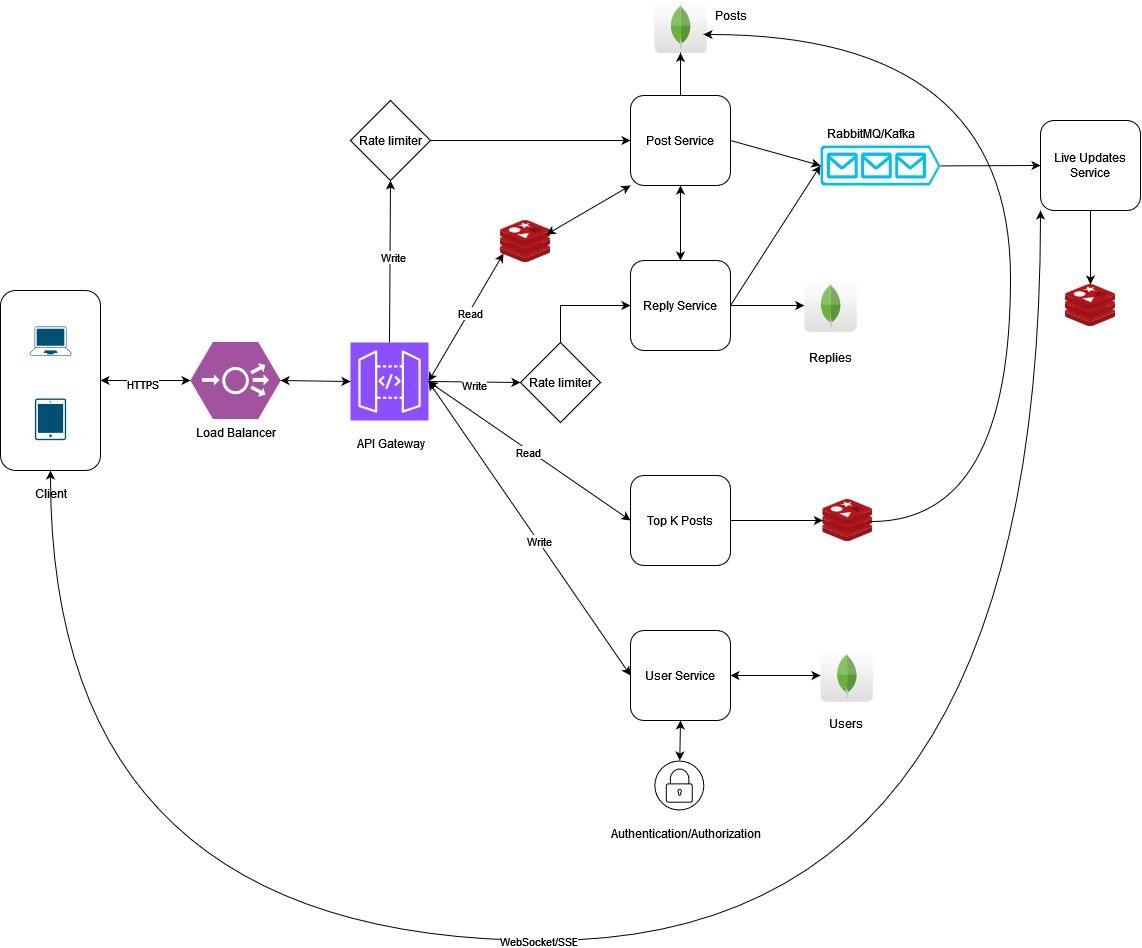

The diagram above was exported from draw.io. Its source (the exported page's mxGraphModel, read from the mxfile embedded in the PNG):
<mxGraphModel dx="1339" dy="1301" grid="1" gridSize="10" guides="1" tooltips="1" connect="1" arrows="1" fold="1" page="1" pageScale="1" pageWidth="827" pageHeight="1169" math="0" shadow="0">
  <root>
    <mxCell id="0" />
    <mxCell id="1" parent="0" />
    <mxCell id="ndsplkmBOGjCw1XD-PtC-14" value="" style="group" parent="1" vertex="1" connectable="0">
      <mxGeometry x="20" y="310" width="435" height="218" as="geometry" />
    </mxCell>
    <mxCell id="ndsplkmBOGjCw1XD-PtC-9" value="" style="group" parent="ndsplkmBOGjCw1XD-PtC-14" vertex="1" connectable="0">
      <mxGeometry width="280" height="218" as="geometry" />
    </mxCell>
    <mxCell id="ndsplkmBOGjCw1XD-PtC-6" value="&lt;div&gt;Client&lt;/div&gt;" style="text;html=1;align=center;verticalAlign=middle;resizable=0;points=[];autosize=1;strokeColor=none;fillColor=none;" parent="ndsplkmBOGjCw1XD-PtC-9" vertex="1">
      <mxGeometry x="25" y="188" width="50" height="30" as="geometry" />
    </mxCell>
    <mxCell id="ndsplkmBOGjCw1XD-PtC-8" value="" style="group" parent="ndsplkmBOGjCw1XD-PtC-9" vertex="1" connectable="0">
      <mxGeometry width="280" height="180" as="geometry" />
    </mxCell>
    <mxCell id="ndsplkmBOGjCw1XD-PtC-4" value="" style="group" parent="ndsplkmBOGjCw1XD-PtC-8" vertex="1" connectable="0">
      <mxGeometry width="100" height="180" as="geometry" />
    </mxCell>
    <mxCell id="ndsplkmBOGjCw1XD-PtC-3" value="" style="rounded=1;whiteSpace=wrap;html=1;" parent="ndsplkmBOGjCw1XD-PtC-4" vertex="1">
      <mxGeometry width="100" height="180" as="geometry" />
    </mxCell>
    <mxCell id="ndsplkmBOGjCw1XD-PtC-1" value="" style="points=[[0.13,0.02,0],[0.5,0,0],[0.87,0.02,0],[0.885,0.4,0],[0.985,0.985,0],[0.5,1,0],[0.015,0.985,0],[0.115,0.4,0]];verticalLabelPosition=bottom;sketch=0;html=1;verticalAlign=top;aspect=fixed;align=center;pointerEvents=1;shape=mxgraph.cisco19.laptop;fillColor=#005073;strokeColor=none;" parent="ndsplkmBOGjCw1XD-PtC-4" vertex="1">
      <mxGeometry x="29.166666666666668" y="36" width="41.66666666666667" height="29.166666666666668" as="geometry" />
    </mxCell>
    <mxCell id="ndsplkmBOGjCw1XD-PtC-2" value="" style="sketch=0;points=[[0.015,0.015,0],[0.985,0.015,0],[0.985,0.985,0],[0.015,0.985,0],[0.25,0,0],[0.5,0,0],[0.75,0,0],[1,0.25,0],[1,0.5,0],[1,0.75,0],[0.75,1,0],[0.5,1,0],[0.25,1,0],[0,0.75,0],[0,0.5,0],[0,0.25,0]];verticalLabelPosition=bottom;html=1;verticalAlign=top;aspect=fixed;align=center;pointerEvents=1;shape=mxgraph.cisco19.handheld;fillColor=#005073;strokeColor=none;" parent="ndsplkmBOGjCw1XD-PtC-4" vertex="1">
      <mxGeometry x="34.375" y="108" width="31.25" height="41.66666666666667" as="geometry" />
    </mxCell>
    <mxCell id="ndsplkmBOGjCw1XD-PtC-5" value="" style="endArrow=classic;startArrow=classic;html=1;rounded=0;exitX=1;exitY=0.5;exitDx=0;exitDy=0;entryX=0;entryY=0.5;entryDx=0;entryDy=0;entryPerimeter=0;" parent="ndsplkmBOGjCw1XD-PtC-8" source="ndsplkmBOGjCw1XD-PtC-3" target="ndsplkmBOGjCw1XD-PtC-7" edge="1">
      <mxGeometry width="50" height="50" relative="1" as="geometry">
        <mxPoint x="150" y="80" as="sourcePoint" />
        <mxPoint x="170" y="90" as="targetPoint" />
      </mxGeometry>
    </mxCell>
    <mxCell id="ndsplkmBOGjCw1XD-PtC-10" value="HTTPS" style="edgeLabel;html=1;align=center;verticalAlign=middle;resizable=0;points=[];" parent="ndsplkmBOGjCw1XD-PtC-5" vertex="1" connectable="0">
      <mxGeometry x="-0.0889" y="-3" relative="1" as="geometry">
        <mxPoint as="offset" />
      </mxGeometry>
    </mxCell>
    <mxCell id="ndsplkmBOGjCw1XD-PtC-7" value="Load Balancer" style="verticalLabelPosition=bottom;sketch=0;html=1;fillColor=#A153A0;strokeColor=#ffffff;verticalAlign=top;align=center;points=[[0,0.5,0],[0.125,0.25,0],[0.25,0,0],[0.5,0,0],[0.75,0,0],[0.875,0.25,0],[1,0.5,0],[0.875,0.75,0],[0.75,1,0],[0.5,1,0],[0.125,0.75,0]];pointerEvents=1;shape=mxgraph.cisco_safe.compositeIcon;bgIcon=mxgraph.cisco_safe.design.blank_device;resIcon=mxgraph.cisco_safe.design.load_balancer;" parent="ndsplkmBOGjCw1XD-PtC-8" vertex="1">
      <mxGeometry x="190" y="51.5" width="90" height="77" as="geometry" />
    </mxCell>
    <mxCell id="ndsplkmBOGjCw1XD-PtC-11" value="" style="sketch=0;points=[[0,0,0],[0.25,0,0],[0.5,0,0],[0.75,0,0],[1,0,0],[0,1,0],[0.25,1,0],[0.5,1,0],[0.75,1,0],[1,1,0],[0,0.25,0],[0,0.5,0],[0,0.75,0],[1,0.25,0],[1,0.5,0],[1,0.75,0]];outlineConnect=0;fontColor=#232F3E;fillColor=#8C4FFF;strokeColor=#ffffff;dashed=0;verticalLabelPosition=bottom;verticalAlign=top;align=center;html=1;fontSize=12;fontStyle=0;aspect=fixed;shape=mxgraph.aws4.resourceIcon;resIcon=mxgraph.aws4.api_gateway;" parent="ndsplkmBOGjCw1XD-PtC-14" vertex="1">
      <mxGeometry x="350" y="52" width="78" height="78" as="geometry" />
    </mxCell>
    <mxCell id="ndsplkmBOGjCw1XD-PtC-13" value="&lt;div&gt;API Gateway&lt;/div&gt;" style="text;html=1;align=center;verticalAlign=middle;resizable=0;points=[];autosize=1;strokeColor=none;fillColor=none;" parent="ndsplkmBOGjCw1XD-PtC-14" vertex="1">
      <mxGeometry x="345" y="138" width="90" height="30" as="geometry" />
    </mxCell>
    <mxCell id="ndsplkmBOGjCw1XD-PtC-12" value="" style="endArrow=classic;startArrow=classic;html=1;rounded=0;exitX=1;exitY=0.5;exitDx=0;exitDy=0;exitPerimeter=0;entryX=0;entryY=0.5;entryDx=0;entryDy=0;entryPerimeter=0;" parent="ndsplkmBOGjCw1XD-PtC-14" source="ndsplkmBOGjCw1XD-PtC-7" target="ndsplkmBOGjCw1XD-PtC-11" edge="1">
      <mxGeometry width="50" height="50" relative="1" as="geometry">
        <mxPoint x="300" y="230" as="sourcePoint" />
        <mxPoint x="350" y="180" as="targetPoint" />
      </mxGeometry>
    </mxCell>
    <mxCell id="ndsplkmBOGjCw1XD-PtC-15" value="Post Service" style="rounded=1;whiteSpace=wrap;html=1;" parent="1" vertex="1">
      <mxGeometry x="650" y="115" width="100" height="90" as="geometry" />
    </mxCell>
    <mxCell id="ndsplkmBOGjCw1XD-PtC-16" value="Reply Service" style="rounded=1;whiteSpace=wrap;html=1;" parent="1" vertex="1">
      <mxGeometry x="650" y="280" width="100" height="90" as="geometry" />
    </mxCell>
    <mxCell id="ndsplkmBOGjCw1XD-PtC-17" value="Top K Posts" style="rounded=1;whiteSpace=wrap;html=1;" parent="1" vertex="1">
      <mxGeometry x="650" y="495" width="100" height="90" as="geometry" />
    </mxCell>
    <mxCell id="ndsplkmBOGjCw1XD-PtC-18" value="" style="endArrow=classic;html=1;rounded=0;exitX=0.5;exitY=0;exitDx=0;exitDy=0;exitPerimeter=0;entryX=0.5;entryY=1;entryDx=0;entryDy=0;" parent="1" source="ndsplkmBOGjCw1XD-PtC-11" target="ndsplkmBOGjCw1XD-PtC-19" edge="1">
      <mxGeometry width="50" height="50" relative="1" as="geometry">
        <mxPoint x="340" y="336.5" as="sourcePoint" />
        <mxPoint x="410" y="210" as="targetPoint" />
      </mxGeometry>
    </mxCell>
    <mxCell id="ndsplkmBOGjCw1XD-PtC-21" value="Write" style="edgeLabel;html=1;align=center;verticalAlign=middle;resizable=0;points=[];" parent="ndsplkmBOGjCw1XD-PtC-18" vertex="1" connectable="0">
      <mxGeometry x="0.0634" y="-2" relative="1" as="geometry">
        <mxPoint x="1" as="offset" />
      </mxGeometry>
    </mxCell>
    <mxCell id="ndsplkmBOGjCw1XD-PtC-19" value="Rate limiter" style="rhombus;whiteSpace=wrap;html=1;" parent="1" vertex="1">
      <mxGeometry x="370" y="120" width="80" height="80" as="geometry" />
    </mxCell>
    <mxCell id="ndsplkmBOGjCw1XD-PtC-20" value="" style="endArrow=classic;html=1;rounded=0;exitX=1;exitY=0.5;exitDx=0;exitDy=0;entryX=0;entryY=0.5;entryDx=0;entryDy=0;" parent="1" source="ndsplkmBOGjCw1XD-PtC-19" target="ndsplkmBOGjCw1XD-PtC-15" edge="1">
      <mxGeometry width="50" height="50" relative="1" as="geometry">
        <mxPoint x="570" y="150" as="sourcePoint" />
        <mxPoint x="620" y="100" as="targetPoint" />
      </mxGeometry>
    </mxCell>
    <mxCell id="ndsplkmBOGjCw1XD-PtC-22" value="" style="dashed=0;outlineConnect=0;html=1;align=center;labelPosition=center;verticalLabelPosition=bottom;verticalAlign=top;shape=mxgraph.webicons.mongodb;gradientColor=#DFDEDE" parent="1" vertex="1">
      <mxGeometry x="673.8" y="20" width="52.4" height="52.4" as="geometry" />
    </mxCell>
    <mxCell id="ndsplkmBOGjCw1XD-PtC-23" value="" style="endArrow=classic;html=1;rounded=0;exitX=0.5;exitY=0;exitDx=0;exitDy=0;" parent="1" source="ndsplkmBOGjCw1XD-PtC-15" target="ndsplkmBOGjCw1XD-PtC-22" edge="1">
      <mxGeometry width="50" height="50" relative="1" as="geometry">
        <mxPoint x="720" y="90" as="sourcePoint" />
        <mxPoint x="770" y="40" as="targetPoint" />
      </mxGeometry>
    </mxCell>
    <mxCell id="ndsplkmBOGjCw1XD-PtC-25" value="Rate limiter" style="rhombus;whiteSpace=wrap;html=1;" parent="1" vertex="1">
      <mxGeometry x="540" y="362" width="80" height="80" as="geometry" />
    </mxCell>
    <mxCell id="ndsplkmBOGjCw1XD-PtC-27" value="" style="endArrow=classic;html=1;rounded=0;exitX=1;exitY=0.5;exitDx=0;exitDy=0;entryX=0;entryY=0.5;entryDx=0;entryDy=0;exitPerimeter=0;" parent="1" source="ndsplkmBOGjCw1XD-PtC-11" target="ndsplkmBOGjCw1XD-PtC-25" edge="1">
      <mxGeometry width="50" height="50" relative="1" as="geometry">
        <mxPoint x="400" y="708" as="sourcePoint" />
        <mxPoint x="540" y="495" as="targetPoint" />
      </mxGeometry>
    </mxCell>
    <mxCell id="ndsplkmBOGjCw1XD-PtC-39" value="Write" style="edgeLabel;html=1;align=center;verticalAlign=middle;resizable=0;points=[];" parent="ndsplkmBOGjCw1XD-PtC-27" vertex="1" connectable="0">
      <mxGeometry x="-0.0211" y="-3" relative="1" as="geometry">
        <mxPoint as="offset" />
      </mxGeometry>
    </mxCell>
    <mxCell id="ndsplkmBOGjCw1XD-PtC-28" value="" style="endArrow=classic;startArrow=classic;html=1;rounded=0;entryX=0.5;entryY=1;entryDx=0;entryDy=0;exitX=0.5;exitY=0;exitDx=0;exitDy=0;" parent="1" source="ndsplkmBOGjCw1XD-PtC-16" target="ndsplkmBOGjCw1XD-PtC-15" edge="1">
      <mxGeometry width="50" height="50" relative="1" as="geometry">
        <mxPoint x="550" y="550" as="sourcePoint" />
        <mxPoint x="600" y="500" as="targetPoint" />
      </mxGeometry>
    </mxCell>
    <mxCell id="ndsplkmBOGjCw1XD-PtC-30" value="" style="image;sketch=0;aspect=fixed;html=1;points=[];align=center;fontSize=12;image=img/lib/mscae/Cache_Redis_Product.svg;" parent="1" vertex="1">
      <mxGeometry x="520" y="240" width="50" height="42" as="geometry" />
    </mxCell>
    <mxCell id="ndsplkmBOGjCw1XD-PtC-31" value="" style="endArrow=classic;startArrow=classic;html=1;rounded=0;exitX=1;exitY=0.5;exitDx=0;exitDy=0;exitPerimeter=0;entryX=0.06;entryY=0.786;entryDx=0;entryDy=0;entryPerimeter=0;" parent="1" source="ndsplkmBOGjCw1XD-PtC-11" target="ndsplkmBOGjCw1XD-PtC-30" edge="1">
      <mxGeometry width="50" height="50" relative="1" as="geometry">
        <mxPoint x="490" y="370" as="sourcePoint" />
        <mxPoint x="540" y="320" as="targetPoint" />
      </mxGeometry>
    </mxCell>
    <mxCell id="ndsplkmBOGjCw1XD-PtC-38" value="Read" style="edgeLabel;html=1;align=center;verticalAlign=middle;resizable=0;points=[];" parent="ndsplkmBOGjCw1XD-PtC-31" vertex="1" connectable="0">
      <mxGeometry x="0.0705" y="-1" relative="1" as="geometry">
        <mxPoint as="offset" />
      </mxGeometry>
    </mxCell>
    <mxCell id="ndsplkmBOGjCw1XD-PtC-32" value="Posts" style="text;html=1;align=center;verticalAlign=middle;resizable=0;points=[];autosize=1;strokeColor=none;fillColor=none;" parent="1" vertex="1">
      <mxGeometry x="725" y="20.000000000000007" width="50" height="30" as="geometry" />
    </mxCell>
    <mxCell id="ndsplkmBOGjCw1XD-PtC-33" value="" style="endArrow=classic;html=1;rounded=0;exitX=1;exitY=0.5;exitDx=0;exitDy=0;" parent="1" source="ndsplkmBOGjCw1XD-PtC-16" target="ndsplkmBOGjCw1XD-PtC-35" edge="1">
      <mxGeometry width="50" height="50" relative="1" as="geometry">
        <mxPoint x="820" y="350" as="sourcePoint" />
        <mxPoint x="800" y="335" as="targetPoint" />
      </mxGeometry>
    </mxCell>
    <mxCell id="ndsplkmBOGjCw1XD-PtC-35" value="" style="dashed=0;outlineConnect=0;html=1;align=center;labelPosition=center;verticalLabelPosition=bottom;verticalAlign=top;shape=mxgraph.webicons.mongodb;gradientColor=#DFDEDE" parent="1" vertex="1">
      <mxGeometry x="823.8" y="298.8" width="52.4" height="52.4" as="geometry" />
    </mxCell>
    <mxCell id="ndsplkmBOGjCw1XD-PtC-36" value="Replies" style="text;html=1;align=center;verticalAlign=middle;resizable=0;points=[];autosize=1;strokeColor=none;fillColor=none;" parent="1" vertex="1">
      <mxGeometry x="820" y="362" width="60" height="30" as="geometry" />
    </mxCell>
    <mxCell id="ndsplkmBOGjCw1XD-PtC-37" value="" style="endArrow=classic;startArrow=classic;html=1;rounded=0;exitX=0.92;exitY=0.333;exitDx=0;exitDy=0;exitPerimeter=0;entryX=0;entryY=1;entryDx=0;entryDy=0;" parent="1" source="ndsplkmBOGjCw1XD-PtC-30" target="ndsplkmBOGjCw1XD-PtC-15" edge="1">
      <mxGeometry width="50" height="50" relative="1" as="geometry">
        <mxPoint x="480" y="590" as="sourcePoint" />
        <mxPoint x="660" y="200" as="targetPoint" />
      </mxGeometry>
    </mxCell>
    <mxCell id="ndsplkmBOGjCw1XD-PtC-40" value="" style="endArrow=classic;html=1;rounded=0;exitX=0.5;exitY=0;exitDx=0;exitDy=0;entryX=0;entryY=0.5;entryDx=0;entryDy=0;" parent="1" source="ndsplkmBOGjCw1XD-PtC-25" target="ndsplkmBOGjCw1XD-PtC-16" edge="1">
      <mxGeometry width="50" height="50" relative="1" as="geometry">
        <mxPoint x="550" y="550" as="sourcePoint" />
        <mxPoint x="600" y="500" as="targetPoint" />
        <Array as="points">
          <mxPoint x="580" y="325" />
        </Array>
      </mxGeometry>
    </mxCell>
    <mxCell id="vmS74THbkyPG0Akinh91-1" value="" style="endArrow=classic;html=1;rounded=0;exitX=1;exitY=0.5;exitDx=0;exitDy=0;entryX=0;entryY=0.5;entryDx=0;entryDy=0;entryPerimeter=0;" edge="1" parent="1" source="ndsplkmBOGjCw1XD-PtC-16" target="vmS74THbkyPG0Akinh91-2">
      <mxGeometry width="50" height="50" relative="1" as="geometry">
        <mxPoint x="760" y="310" as="sourcePoint" />
        <mxPoint x="820" y="200" as="targetPoint" />
      </mxGeometry>
    </mxCell>
    <mxCell id="vmS74THbkyPG0Akinh91-2" value="" style="verticalLabelPosition=bottom;html=1;verticalAlign=top;align=center;strokeColor=none;fillColor=#00BEF2;shape=mxgraph.azure.queue_generic;pointerEvents=1;" vertex="1" parent="1">
      <mxGeometry x="840" y="165" width="120" height="40" as="geometry" />
    </mxCell>
    <mxCell id="vmS74THbkyPG0Akinh91-3" value="" style="endArrow=classic;html=1;rounded=0;exitX=1;exitY=0.5;exitDx=0;exitDy=0;entryX=0;entryY=0.5;entryDx=0;entryDy=0;entryPerimeter=0;" edge="1" parent="1" source="ndsplkmBOGjCw1XD-PtC-15" target="vmS74THbkyPG0Akinh91-2">
      <mxGeometry width="50" height="50" relative="1" as="geometry">
        <mxPoint x="800" y="150" as="sourcePoint" />
        <mxPoint x="850" y="100" as="targetPoint" />
      </mxGeometry>
    </mxCell>
    <mxCell id="vmS74THbkyPG0Akinh91-4" value="Live Updates Service" style="rounded=1;whiteSpace=wrap;html=1;" vertex="1" parent="1">
      <mxGeometry x="1060" y="140" width="100" height="90" as="geometry" />
    </mxCell>
    <mxCell id="vmS74THbkyPG0Akinh91-5" value="" style="endArrow=classic;html=1;rounded=0;exitX=1;exitY=0.51;exitDx=0;exitDy=0;exitPerimeter=0;entryX=0;entryY=0.5;entryDx=0;entryDy=0;" edge="1" parent="1" source="vmS74THbkyPG0Akinh91-2" target="vmS74THbkyPG0Akinh91-4">
      <mxGeometry width="50" height="50" relative="1" as="geometry">
        <mxPoint x="980" y="360" as="sourcePoint" />
        <mxPoint x="1030" y="310" as="targetPoint" />
      </mxGeometry>
    </mxCell>
    <mxCell id="vmS74THbkyPG0Akinh91-6" value="" style="image;sketch=0;aspect=fixed;html=1;points=[];align=center;fontSize=12;image=img/lib/mscae/Cache_Redis_Product.svg;" vertex="1" parent="1">
      <mxGeometry x="1085" y="304" width="50" height="42" as="geometry" />
    </mxCell>
    <mxCell id="vmS74THbkyPG0Akinh91-7" value="" style="endArrow=classic;html=1;rounded=0;exitX=0.5;exitY=1;exitDx=0;exitDy=0;" edge="1" parent="1" source="vmS74THbkyPG0Akinh91-4" target="vmS74THbkyPG0Akinh91-6">
      <mxGeometry width="50" height="50" relative="1" as="geometry">
        <mxPoint x="1150" y="290" as="sourcePoint" />
        <mxPoint x="1200" y="240" as="targetPoint" />
      </mxGeometry>
    </mxCell>
    <mxCell id="vmS74THbkyPG0Akinh91-8" value="" style="endArrow=classic;startArrow=classic;html=1;rounded=0;exitX=1;exitY=0.5;exitDx=0;exitDy=0;exitPerimeter=0;entryX=0;entryY=0.5;entryDx=0;entryDy=0;" edge="1" parent="1" source="ndsplkmBOGjCw1XD-PtC-11" target="ndsplkmBOGjCw1XD-PtC-17">
      <mxGeometry width="50" height="50" relative="1" as="geometry">
        <mxPoint x="570" y="650" as="sourcePoint" />
        <mxPoint x="620" y="600" as="targetPoint" />
      </mxGeometry>
    </mxCell>
    <mxCell id="vmS74THbkyPG0Akinh91-24" value="Read" style="edgeLabel;html=1;align=center;verticalAlign=middle;resizable=0;points=[];" vertex="1" connectable="0" parent="vmS74THbkyPG0Akinh91-8">
      <mxGeometry x="-0.0091" y="-2" relative="1" as="geometry">
        <mxPoint as="offset" />
      </mxGeometry>
    </mxCell>
    <mxCell id="vmS74THbkyPG0Akinh91-9" value="User Service" style="rounded=1;whiteSpace=wrap;html=1;" vertex="1" parent="1">
      <mxGeometry x="650" y="650" width="100" height="90" as="geometry" />
    </mxCell>
    <mxCell id="vmS74THbkyPG0Akinh91-10" value="" style="sketch=0;verticalLabelPosition=bottom;sketch=0;aspect=fixed;html=1;verticalAlign=top;strokeColor=none;fillColor=#000000;align=center;outlineConnect=0;pointerEvents=1;shape=mxgraph.citrix2.authentication_radius;" vertex="1" parent="1">
      <mxGeometry x="673.8" y="780" width="50" height="50" as="geometry" />
    </mxCell>
    <mxCell id="vmS74THbkyPG0Akinh91-11" value="Authentication/Authorization" style="text;html=1;align=center;verticalAlign=middle;resizable=0;points=[];autosize=1;strokeColor=none;fillColor=none;" vertex="1" parent="1">
      <mxGeometry x="620" y="838" width="170" height="30" as="geometry" />
    </mxCell>
    <mxCell id="vmS74THbkyPG0Akinh91-12" value="" style="endArrow=classic;startArrow=classic;html=1;rounded=0;entryX=0.5;entryY=1;entryDx=0;entryDy=0;" edge="1" parent="1" source="vmS74THbkyPG0Akinh91-10" target="vmS74THbkyPG0Akinh91-9">
      <mxGeometry width="50" height="50" relative="1" as="geometry">
        <mxPoint x="850" y="800" as="sourcePoint" />
        <mxPoint x="900" y="750" as="targetPoint" />
      </mxGeometry>
    </mxCell>
    <mxCell id="vmS74THbkyPG0Akinh91-13" value="" style="dashed=0;outlineConnect=0;html=1;align=center;labelPosition=center;verticalLabelPosition=bottom;verticalAlign=top;shape=mxgraph.webicons.mongodb;gradientColor=#DFDEDE" vertex="1" parent="1">
      <mxGeometry x="840" y="668.8" width="52.4" height="52.4" as="geometry" />
    </mxCell>
    <mxCell id="vmS74THbkyPG0Akinh91-14" value="Users" style="text;html=1;align=center;verticalAlign=middle;resizable=0;points=[];autosize=1;strokeColor=none;fillColor=none;" vertex="1" parent="1">
      <mxGeometry x="840" y="728" width="50" height="30" as="geometry" />
    </mxCell>
    <mxCell id="vmS74THbkyPG0Akinh91-15" value="" style="endArrow=classic;startArrow=classic;html=1;rounded=0;exitX=1;exitY=0.5;exitDx=0;exitDy=0;" edge="1" parent="1" source="vmS74THbkyPG0Akinh91-9" target="vmS74THbkyPG0Akinh91-13">
      <mxGeometry width="50" height="50" relative="1" as="geometry">
        <mxPoint x="820" y="640" as="sourcePoint" />
        <mxPoint x="870" y="590" as="targetPoint" />
      </mxGeometry>
    </mxCell>
    <mxCell id="vmS74THbkyPG0Akinh91-16" value="" style="endArrow=classic;startArrow=classic;html=1;rounded=0;exitX=1;exitY=0.5;exitDx=0;exitDy=0;exitPerimeter=0;entryX=0;entryY=0.5;entryDx=0;entryDy=0;" edge="1" parent="1" source="ndsplkmBOGjCw1XD-PtC-11" target="vmS74THbkyPG0Akinh91-9">
      <mxGeometry width="50" height="50" relative="1" as="geometry">
        <mxPoint x="510" y="630" as="sourcePoint" />
        <mxPoint x="560" y="580" as="targetPoint" />
      </mxGeometry>
    </mxCell>
    <mxCell id="vmS74THbkyPG0Akinh91-25" value="Write" style="edgeLabel;html=1;align=center;verticalAlign=middle;resizable=0;points=[];" vertex="1" connectable="0" parent="vmS74THbkyPG0Akinh91-16">
      <mxGeometry x="0.0865" relative="1" as="geometry">
        <mxPoint y="-1" as="offset" />
      </mxGeometry>
    </mxCell>
    <mxCell id="vmS74THbkyPG0Akinh91-17" value="" style="image;sketch=0;aspect=fixed;html=1;points=[];align=center;fontSize=12;image=img/lib/mscae/Cache_Redis_Product.svg;" vertex="1" parent="1">
      <mxGeometry x="842.4" y="519" width="50" height="42" as="geometry" />
    </mxCell>
    <mxCell id="vmS74THbkyPG0Akinh91-18" value="RabbitMQ/Kafka" style="text;html=1;align=center;verticalAlign=middle;resizable=0;points=[];autosize=1;strokeColor=none;fillColor=none;" vertex="1" parent="1">
      <mxGeometry x="835" y="138" width="110" height="30" as="geometry" />
    </mxCell>
    <mxCell id="vmS74THbkyPG0Akinh91-19" value="" style="endArrow=classic;html=1;rounded=0;exitX=1;exitY=0.5;exitDx=0;exitDy=0;" edge="1" parent="1" source="ndsplkmBOGjCw1XD-PtC-17" target="vmS74THbkyPG0Akinh91-17">
      <mxGeometry width="50" height="50" relative="1" as="geometry">
        <mxPoint x="980" y="630" as="sourcePoint" />
        <mxPoint x="1030" y="580" as="targetPoint" />
      </mxGeometry>
    </mxCell>
    <mxCell id="vmS74THbkyPG0Akinh91-21" value="" style="endArrow=classic;html=1;rounded=0;exitX=0.972;exitY=0.524;exitDx=0;exitDy=0;exitPerimeter=0;edgeStyle=orthogonalEdgeStyle;curved=1;entryX=-0.04;entryY=1.133;entryDx=0;entryDy=0;entryPerimeter=0;" edge="1" parent="1" source="vmS74THbkyPG0Akinh91-17" target="ndsplkmBOGjCw1XD-PtC-32">
      <mxGeometry width="50" height="50" relative="1" as="geometry">
        <mxPoint x="950" y="540" as="sourcePoint" />
        <mxPoint x="960" y="40" as="targetPoint" />
        <Array as="points">
          <mxPoint x="1030" y="541" />
          <mxPoint x="1030" y="54" />
        </Array>
      </mxGeometry>
    </mxCell>
    <mxCell id="vmS74THbkyPG0Akinh91-22" value="" style="endArrow=classic;startArrow=classic;html=1;rounded=0;exitX=0.5;exitY=1;exitDx=0;exitDy=0;entryX=0;entryY=1;entryDx=0;entryDy=0;edgeStyle=orthogonalEdgeStyle;curved=1;" edge="1" parent="1" source="ndsplkmBOGjCw1XD-PtC-3" target="vmS74THbkyPG0Akinh91-4">
      <mxGeometry width="50" height="50" relative="1" as="geometry">
        <mxPoint x="360" y="850" as="sourcePoint" />
        <mxPoint x="1120" y="820" as="targetPoint" />
        <Array as="points">
          <mxPoint x="70" y="960" />
          <mxPoint x="1060" y="960" />
        </Array>
      </mxGeometry>
    </mxCell>
    <mxCell id="vmS74THbkyPG0Akinh91-23" value="WebSocket/SSE" style="edgeLabel;html=1;align=center;verticalAlign=middle;resizable=0;points=[];" vertex="1" connectable="0" parent="vmS74THbkyPG0Akinh91-22">
      <mxGeometry x="-0.1263" relative="1" as="geometry">
        <mxPoint as="offset" />
      </mxGeometry>
    </mxCell>
  </root>
</mxGraphModel>